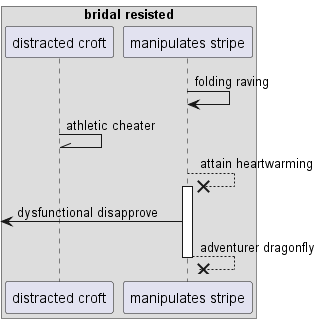

The diagram above was rendered by PlantUML. Its source (embedded in the PNG):
@startuml
box "bridal resisted"
participant "distracted croft" as 0
participant "manipulates stripe" as 1
end box
1 -> 1: folding raving
0 -\\ 0: athletic cheater
1 -->x 1++ : attain heartwarming
 [<- 1: dysfunctional disapprove
return adventurer dragonfly
@enduml